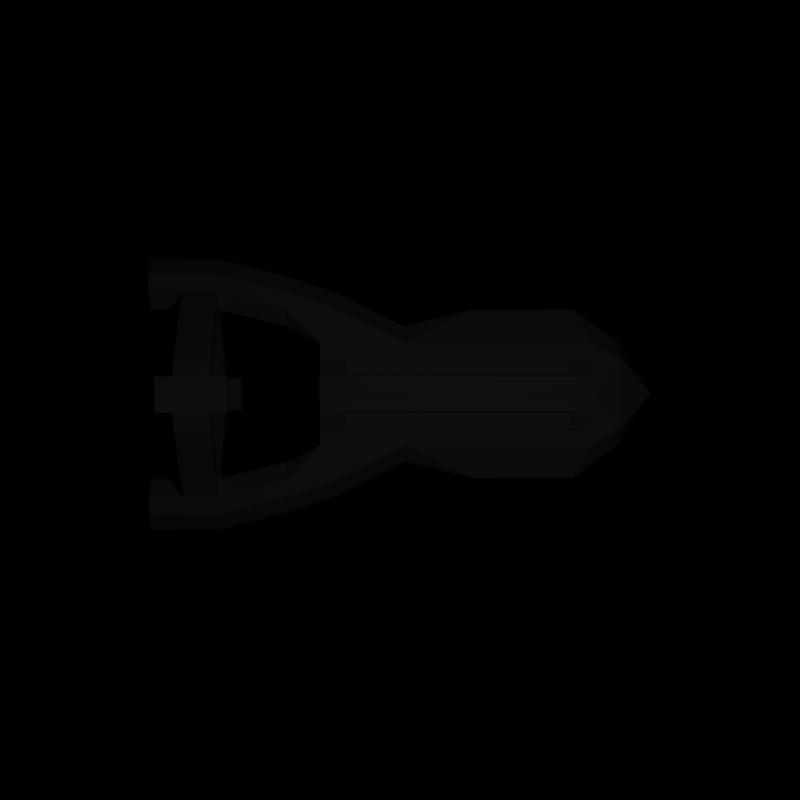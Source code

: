 # Source: untitled.blend  (saved by Blender 2.60.0; exported with 4.5.12 LTS)
import bpy
from mathutils import Matrix  # noqa: F401  (used for matrix-valued properties, if any)

bpy.ops.wm.read_factory_settings(use_empty=True)
scene = bpy.context.scene
scene.name = 'Scene'

# ---- collections
col_collection_1 = bpy.data.collections.new('Collection 1'); scene.collection.children.link(col_collection_1)

# ---- materials (node trees are filled in below, after node groups)
mat_material = bpy.data.materials.new('Material')
mat_material.alpha_threshold = 0.0
mat_material.use_transparent_shadow = False
mat_material.roughness = 0.5
mat_material.line_color = (0.0, 0.0, 0.0, 1.0)

# ---- material node trees

# ---- world
world_world = bpy.data.worlds.new('World'); scene.world = world_world
world_world.color = (0.0, 0.0, 0.0)
world_world.use_sun_shadow = False
world_world.sun_shadow_jitter_overblur = 0.0
world_world.cycles.sampling_method = 'MANUAL'
world_world.cycles.sample_map_resolution = 256

# ---- cameras
cam_camera = bpy.data.cameras.new('Camera')
cam_camera.clip_end = 100.0
cam_camera.lens = 66.41
cam_camera.ortho_scale = 7.314
cam_camera.dof.focus_distance = 0.0
cam_camera.dof.aperture_fstop = 128.0

# ---- lights
light_lamp = bpy.data.lights.new('Lamp', 'POINT')
light_lamp.transmission_factor = 0.0
light_lamp.cutoff_distance = 30.0
light_lamp.energy = 400.0
light_lamp.shadow_buffer_clip_start = 1.001
light_lamp.shadow_soft_size = 1.0
light_lamp.shadow_maximum_resolution = 0.006
light_lamp.use_absolute_resolution = True
light_lamp.cycles.use_multiple_importance_sampling = False

# ---- meshes
me_cube = bpy.data.meshes.new('Cube')
me_cube.from_pydata([(3.0, -19.0, 0.0), (0.0, -19.0, 2.5), (3.0, -19.0, 2.0), (5.0, -18.0, 1.0), (5.0, -12.0, 1.0), (3.0, -12.0, 2.0), (3.0, -12.0, 0.0), (3.0, -8.0, 0.0), (0.0, -8.0, -1.0), (3.0, -8.0, 2.0), (4.0, -8.0, 1.0), (3.0, -5.0, 2.0), (0.0, -5.0, 2.5), (0.0, -5.0, -1.0), (3.0, -5.0, 0.0), (3.0, -3.0, 0.0), (3.0, -3.0, 2.0), (6.0, -1.0, 0.0), (6.0, -1.0, 2.0), (7.0, -1.0, 1.0), (6.0, -4.0, 1.0), (5.0, -4.0, 2.0), (5.0, -4.0, 0.0), (4.0, -1.0, 1.0), (5.0, -1.0, 2.0), (5.0, -1.0, 0.0), (7.0, 3.0, 2.0), (6.0, 3.0, 2.0), (5.0, 3.0, 1.0), (6.0, 3.0, 0.0), (7.0, 3.0, 0.0), (8.0, 3.0, 1.0), (8.0, 5.0, 1.0), (7.0, 5.0, 0.0), (6.0, 5.0, 0.0), (5.0, 5.0, 1.0), (6.0, 5.0, 2.0), (7.0, 5.0, 2.0), (1.0, 5.0, 5.0), (2.0, 5.0, 6.0), (2.0, 3.0, 6.0), (1.0, 3.0, 5.0), (2.0, 5.0, -4.0), (1.0, 5.0, -3.0), (1.0, 3.0, -3.0), (2.0, 3.0, -4.0), (6.0, 7.0, 2.0), (7.0, 7.0, 2.0), (5.0, 7.0, 1.0), (6.0, 7.0, 0.0), (7.0, 7.0, 0.0), (8.0, 7.0, 1.0), (1.0, 3.0, 6.5), (1.0, 5.0, 6.5), (-1.0, 5.0, 6.5), (-1.0, 3.0, 6.5), (-1.0, 5.0, 5.0), (-1.0, 2.0, 6.5), (-1.0, 2.0, 5.0), (1.0, 2.0, 5.0), (1.0, 2.0, 6.5), (-1.0, 6.0, 6.5), (-1.0, 6.0, 5.0), (1.0, 6.0, 5.0), (1.0, 6.0, 6.5), (1.0, 3.0, -4.5), (1.0, 5.0, -4.5), (-1.0, 5.0, -4.5), (-1.0, 5.0, -3.0), (-1.0, 6.0, -4.5), (1.0, 6.0, -4.5), (-1.0, 6.0, -3.0), (1.0, 6.0, -3.0), (1.0, 2.0, -3.0), (-1.0, 2.0, -3.0), (1.0, 2.0, -4.5), (-1.0, 2.0, -4.5), (-1.0, 3.0, -4.5), (-8.0, 7.0, 1.0), (-7.0, 7.0, 0.0), (-6.0, 7.0, 0.0), (-5.0, 7.0, 1.0), (-7.0, 7.0, 2.0), (-6.0, 7.0, 2.0), (-2.0, 3.0, -4.0), (-1.0, 3.0, -3.0), (-2.0, 5.0, -4.0), (-1.0, 3.0, 5.0), (-2.0, 3.0, 6.0), (-2.0, 5.0, 6.0), (-7.0, 5.0, 2.0), (-6.0, 5.0, 2.0), (-5.0, 5.0, 1.0), (-6.0, 5.0, 0.0), (-7.0, 5.0, 0.0), (-8.0, 5.0, 1.0), (-8.0, 3.0, 1.0), (-7.0, 3.0, 0.0), (-6.0, 3.0, 0.0), (-5.0, 3.0, 1.0), (-6.0, 3.0, 2.0), (-7.0, 3.0, 2.0), (-5.0, -1.0, 0.0), (-4.0, -1.0, 1.0), (-6.0, -1.0, 0.0), (0.0, -8.0, 2.5), (0.0, -20.7, 0.0), (3.0, -20.7, 1.0), (2.0, -20.7, 2.0), (0.0, -20.7, 2.0), (2.0, -20.7, 0.0), (1.0, -8.0, 2.4), (1.0, -3.0, 2.4), (1.0, -5.0, 2.4), (1.0, -12.0, 2.4), (1.0, -19.0, 2.4), (2.0, -19.0, 2.2), (2.0, -12.0, 2.2), (2.0, -5.0, 2.2), (2.0, -3.0, 2.2), (2.0, -8.0, 2.2), (2.1, -8.0, 2.8), (2.1, -5.0, 2.8), (2.1, -12.0, 2.8), (2.1, -4.5, 2.8), (1.1, -4.5, 3.0), (2.1, -17.5, 2.8), (1.1, -17.5, 3.0), (1.1, -12.0, 3.0), (1.1, -5.0, 3.0), (1.1, -8.0, 3.0), (-1.1, -8.0, 3.0), (-1.1, -5.0, 3.0), (-1.1, -12.0, 3.0), (-1.1, -17.5, 3.0), (-2.1, -17.5, 2.8), (-1.1, -4.5, 3.0), (-2.1, -4.5, 2.8), (-2.1, -12.0, 2.8), (-2.1, -5.0, 2.8), (-2.1, -8.0, 2.8), (-2.0, -8.0, 2.2), (-2.0, -3.0, 2.2), (-2.0, -5.0, 2.2), (-2.0, -12.0, 2.2), (-2.0, -19.0, 2.2), (-1.0, -19.0, 2.4), (-1.0, -12.0, 2.4), (-1.0, -5.0, 2.4), (-1.0, -3.0, 2.4), (-1.0, -8.0, 2.4), (0.0, -22.6, 1.0), (-2.0, -20.7, 0.0), (-2.0, -20.7, 2.0), (-3.0, -20.7, 1.0), (0.0, -19.0, -1.0), (0.0, -3.0, -1.0), (-5.0, -1.0, 2.0), (-5.0, -4.0, 0.0), (-5.0, -4.0, 2.0), (-6.0, -4.0, 1.0), (-7.0, -1.0, 1.0), (-6.0, -1.0, 2.0), (-3.0, -3.0, 2.0), (0.0, -3.0, 2.5), (-3.0, -3.0, 0.0), (-3.0, -5.0, 0.0), (-3.0, -5.0, 2.0), (-4.0, -8.0, 1.0), (-3.0, -8.0, 2.0), (-3.0, -8.0, 0.0), (-3.0, -12.0, 0.0), (0.0, -12.0, -1.0), (0.0, -12.0, 2.5), (-3.0, -12.0, 2.0), (-5.0, -12.0, 1.0), (-5.0, -18.0, 1.0), (-3.0, -19.0, 2.0), (-3.0, -19.0, 0.0)], [], [(3, 0, 6, 4), (3, 2, 5, 4), (155, 0, 6, 172), (172, 6, 7, 8), (4, 5, 9, 10), (4, 6, 7, 10), (8, 7, 14, 13), (13, 14, 15, 156), (9, 11, 18, 21), (7, 14, 17, 22), (10, 7, 22, 20), (10, 9, 21, 20), (20, 22, 17, 19), (20, 21, 18, 19), (24, 18, 26, 27), (23, 24, 27, 28), (25, 23, 28, 29), (17, 25, 29, 30), (19, 17, 30, 31), (18, 19, 31, 26), (11, 16, 24, 18), (16, 23, 24), (14, 15, 25, 17), (15, 23, 25), (15, 16, 23), (26, 31, 32, 37), (31, 30, 33, 32), (30, 29, 34, 33), (27, 26, 37, 36), (36, 35, 38, 39), (27, 36, 39, 40), (35, 28, 41, 38), (28, 27, 40, 41), (35, 34, 42, 43), (28, 35, 43, 44), (34, 29, 45, 42), (29, 28, 44, 45), (45, 44, 43, 42), (36, 37, 47, 46), (35, 36, 46, 48), (34, 35, 48, 49), (33, 34, 49, 50), (32, 33, 50, 51), (37, 32, 51, 47), (51, 50, 47), (50, 49, 46, 47), (49, 48, 46), (39, 40, 52, 53), (53, 52, 55, 54), (41, 38, 56, 87), (38, 39, 53), (40, 41, 52), (52, 41, 59, 60), (41, 87, 58, 59), (55, 52, 60, 57), (59, 58, 57, 60), (38, 53, 64, 63), (56, 38, 63, 62), (53, 54, 61, 64), (63, 64, 61, 62), (45, 42, 66, 65), (42, 43, 66), (44, 45, 65), (65, 66, 67, 77), (43, 44, 85, 68), (67, 66, 70, 69), (68, 67, 69, 71), (43, 68, 71, 72), (66, 43, 72, 70), (70, 72, 71, 69), (85, 44, 73, 74), (65, 77, 76, 75), (44, 65, 75, 73), (73, 75, 76, 74), (85, 77, 76, 74), (85, 84, 77), (86, 68, 67), (84, 86, 67, 77), (56, 54, 61, 62), (55, 87, 58, 57), (88, 87, 55), (56, 89, 54), (89, 88, 55, 54), (80, 81, 83), (79, 80, 83, 82), (78, 79, 82), (90, 95, 78, 82), (95, 94, 79, 78), (94, 93, 80, 79), (93, 92, 81, 80), (92, 91, 83, 81), (91, 90, 82, 83), (84, 85, 68, 86), (98, 99, 85, 84), (93, 98, 84, 86), (99, 92, 68, 85), (92, 93, 86, 68), (99, 100, 88, 87), (92, 99, 87, 56), (100, 91, 89, 88), (91, 92, 56, 89), (100, 101, 90, 91), (97, 98, 93, 94), (96, 97, 94, 95), (101, 96, 95, 90), (162, 161, 96, 101), (161, 104, 97, 96), (104, 102, 98, 97), (102, 103, 99, 98), (103, 157, 100, 99), (157, 162, 101, 100), (106, 151, 110), (107, 110, 151), (107, 151, 108), (108, 151, 109), (155, 106, 110), (0, 155, 110), (1, 108, 109), (12, 105, 111, 113), (105, 173, 114, 111), (164, 12, 113, 112), (173, 1, 115, 114), (2, 116, 117, 5), (5, 117, 120, 9), (9, 120, 118, 11), (11, 118, 119, 16), (15, 16, 119), (15, 112, 119), (15, 164, 112), (15, 156, 164), (1, 108, 115), (108, 116, 115), (2, 108, 116), (120, 118, 122, 121), (117, 120, 121, 123), (119, 112, 125, 124), (118, 119, 124, 122), (116, 117, 123, 126), (115, 116, 126, 127), (114, 115, 127, 128), (112, 113, 129, 125), (111, 114, 128, 130), (113, 111, 130, 129), (129, 130, 121, 122), (130, 128, 123, 121), (125, 129, 122, 124), (128, 127, 126, 123), (133, 134, 135, 138), (136, 132, 139, 137), (131, 133, 138, 140), (132, 131, 140, 139), (148, 150, 131, 132), (150, 147, 133, 131), (149, 148, 132, 136), (147, 146, 134, 133), (146, 145, 135, 134), (145, 144, 138, 135), (143, 142, 137, 139), (142, 149, 136, 137), (144, 141, 140, 138), (141, 143, 139, 140), (177, 153, 145), (153, 145, 146), (1, 153, 146), (165, 156, 164), (165, 164, 149), (165, 149, 142), (165, 163, 142), (167, 143, 142, 163), (169, 141, 143, 167), (174, 144, 141, 169), (177, 145, 144, 174), (173, 1, 146, 147), (164, 12, 148, 149), (105, 173, 147, 150), (12, 105, 150, 148), (1, 153, 109), (178, 155, 152), (155, 106, 152), (153, 151, 109), (154, 151, 153), (154, 152, 151), (106, 151, 152), (165, 163, 103), (165, 103, 102), (166, 165, 102, 104), (163, 103, 157), (167, 163, 157, 162), (160, 159, 162, 161), (160, 158, 104, 161), (168, 169, 159, 160), (168, 170, 158, 160), (170, 166, 104, 158), (169, 167, 162, 159), (13, 166, 165, 156), (8, 170, 166, 13), (175, 171, 170, 168), (175, 174, 169, 168), (172, 171, 170, 8), (155, 178, 171, 172), (176, 177, 174, 175), (176, 178, 171, 175), (2, 3, 107), (2, 107, 108), (0, 110, 107), (153, 177, 154), (154, 177, 176), (154, 176, 178), (152, 154, 178), (0, 107, 3)])
me_cube.materials.append(mat_material)
me_cube.use_remesh_preserve_volume = False
me_cube.use_remesh_preserve_attributes = False
me_cube.use_mirror_vertex_groups = False
me_cube.update()

# ---- objects
ob_cube = bpy.data.objects.new('Cube', me_cube)
ob_lamp = bpy.data.objects.new('Lamp', light_lamp)
ob_camera = bpy.data.objects.new('Camera', cam_camera)

# ---- transforms, parenting, visibility, modifiers, constraints
ob_cube.location = (0.0, 0.0, 0.0)
ob_cube.lock_rotations_4d = False
ob_cube.empty_display_type = 'ARROWS'
ob_cube.lineart.crease_threshold = 0.0
ob_lamp.location = (0.5978, -11.76, 45.18)
ob_lamp.rotation_euler = (0.6503, 0.05522, 1.866)
ob_lamp.lock_rotations_4d = False
ob_lamp.empty_display_type = 'ARROWS'
ob_lamp.color = (0.0, 0.0, 0.0, 0.0)
ob_lamp.lineart.crease_threshold = 0.0
ob_camera.location = (0.04268, -5.819, 88.39)
ob_camera.rotation_euler = (-0.004494, -0.02165, -1.573)
ob_camera.lock_rotations_4d = False
ob_camera.empty_display_type = 'ARROWS'
ob_camera.color = (0.0, 0.0, 0.0, 0.0)
ob_camera.display_type = 'WIRE'
ob_camera.lineart.crease_threshold = 0.0

# ---- collection membership
col_collection_1.objects.link(ob_cube)
col_collection_1.objects.link(ob_lamp)
col_collection_1.objects.link(ob_camera)

# ---- scene / render settings (as saved in the file)
scene.camera = ob_camera
scene.frame_start = 1; scene.frame_end = 1; scene.frame_set(-2)
scene.render.engine = 'BLENDER_EEVEE_NEXT'
scene.render.image_settings.compression = 90
scene.render.resolution_x = 200
scene.render.resolution_y = 200
scene.render.dither_intensity = 0.0
scene.render.bake_margin = 2
scene.render.bake_bias = 0.0
scene.cycles.use_denoising = False
scene.cycles.samples = 10
scene.cycles.sampling_pattern = 'TABULATED_SOBOL'
scene.cycles.light_sampling_threshold = 0.0
scene.cycles.use_adaptive_sampling = False
scene.cycles.use_light_tree = False
scene.cycles.blur_glossy = 0.0
scene.cycles.volume_bounces = 1
scene.cycles.pixel_filter_type = 'GAUSSIAN'
scene.cycles.sample_clamp_indirect = 0.0
scene.view_settings.view_transform = 'Standard'
bpy.context.view_layer.update()

